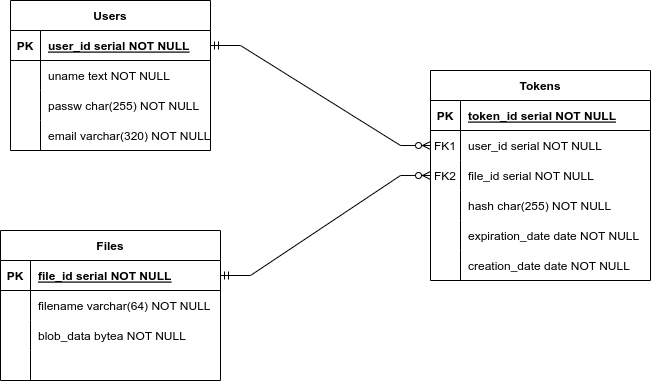

The diagram above was exported from draw.io. Its source (the exported page's mxGraphModel, read from the mxfile embedded in the PNG):
<mxGraphModel dx="880" dy="546" grid="1" gridSize="10" guides="1" tooltips="1" connect="1" arrows="1" fold="1" page="1" pageScale="1" pageWidth="850" pageHeight="1100" math="0" shadow="0" extFonts="Permanent Marker^https://fonts.googleapis.com/css?family=Permanent+Marker">
  <root>
    <mxCell id="0" />
    <mxCell id="1" parent="0" />
    <mxCell id="UW1nbCYOc1mt_o4TP5cf-67" value="Files" style="shape=table;startSize=30;container=1;collapsible=1;childLayout=tableLayout;fixedRows=1;rowLines=0;fontStyle=1;align=center;resizeLast=1;" vertex="1" parent="1">
      <mxGeometry x="90" y="280" width="220" height="150" as="geometry" />
    </mxCell>
    <mxCell id="UW1nbCYOc1mt_o4TP5cf-68" value="" style="shape=tableRow;horizontal=0;startSize=0;swimlaneHead=0;swimlaneBody=0;fillColor=none;collapsible=0;dropTarget=0;points=[[0,0.5],[1,0.5]];portConstraint=eastwest;top=0;left=0;right=0;bottom=1;" vertex="1" parent="UW1nbCYOc1mt_o4TP5cf-67">
      <mxGeometry y="30" width="220" height="30" as="geometry" />
    </mxCell>
    <mxCell id="UW1nbCYOc1mt_o4TP5cf-69" value="PK" style="shape=partialRectangle;connectable=0;fillColor=none;top=0;left=0;bottom=0;right=0;fontStyle=1;overflow=hidden;" vertex="1" parent="UW1nbCYOc1mt_o4TP5cf-68">
      <mxGeometry width="30" height="30" as="geometry">
        <mxRectangle width="30" height="30" as="alternateBounds" />
      </mxGeometry>
    </mxCell>
    <mxCell id="UW1nbCYOc1mt_o4TP5cf-70" value="file_id serial NOT NULL" style="shape=partialRectangle;connectable=0;fillColor=none;top=0;left=0;bottom=0;right=0;align=left;spacingLeft=6;fontStyle=5;overflow=hidden;" vertex="1" parent="UW1nbCYOc1mt_o4TP5cf-68">
      <mxGeometry x="30" width="190" height="30" as="geometry">
        <mxRectangle width="190" height="30" as="alternateBounds" />
      </mxGeometry>
    </mxCell>
    <mxCell id="UW1nbCYOc1mt_o4TP5cf-71" value="" style="shape=tableRow;horizontal=0;startSize=0;swimlaneHead=0;swimlaneBody=0;fillColor=none;collapsible=0;dropTarget=0;points=[[0,0.5],[1,0.5]];portConstraint=eastwest;top=0;left=0;right=0;bottom=0;" vertex="1" parent="UW1nbCYOc1mt_o4TP5cf-67">
      <mxGeometry y="60" width="220" height="30" as="geometry" />
    </mxCell>
    <mxCell id="UW1nbCYOc1mt_o4TP5cf-72" value="" style="shape=partialRectangle;connectable=0;fillColor=none;top=0;left=0;bottom=0;right=0;editable=1;overflow=hidden;" vertex="1" parent="UW1nbCYOc1mt_o4TP5cf-71">
      <mxGeometry width="30" height="30" as="geometry">
        <mxRectangle width="30" height="30" as="alternateBounds" />
      </mxGeometry>
    </mxCell>
    <mxCell id="UW1nbCYOc1mt_o4TP5cf-73" value="filename varchar(64) NOT NULL" style="shape=partialRectangle;connectable=0;fillColor=none;top=0;left=0;bottom=0;right=0;align=left;spacingLeft=6;overflow=hidden;" vertex="1" parent="UW1nbCYOc1mt_o4TP5cf-71">
      <mxGeometry x="30" width="190" height="30" as="geometry">
        <mxRectangle width="190" height="30" as="alternateBounds" />
      </mxGeometry>
    </mxCell>
    <mxCell id="UW1nbCYOc1mt_o4TP5cf-74" value="" style="shape=tableRow;horizontal=0;startSize=0;swimlaneHead=0;swimlaneBody=0;fillColor=none;collapsible=0;dropTarget=0;points=[[0,0.5],[1,0.5]];portConstraint=eastwest;top=0;left=0;right=0;bottom=0;" vertex="1" parent="UW1nbCYOc1mt_o4TP5cf-67">
      <mxGeometry y="90" width="220" height="30" as="geometry" />
    </mxCell>
    <mxCell id="UW1nbCYOc1mt_o4TP5cf-75" value="" style="shape=partialRectangle;connectable=0;fillColor=none;top=0;left=0;bottom=0;right=0;editable=1;overflow=hidden;" vertex="1" parent="UW1nbCYOc1mt_o4TP5cf-74">
      <mxGeometry width="30" height="30" as="geometry">
        <mxRectangle width="30" height="30" as="alternateBounds" />
      </mxGeometry>
    </mxCell>
    <mxCell id="UW1nbCYOc1mt_o4TP5cf-76" value="blob_data bytea NOT NULL" style="shape=partialRectangle;connectable=0;fillColor=none;top=0;left=0;bottom=0;right=0;align=left;spacingLeft=6;overflow=hidden;" vertex="1" parent="UW1nbCYOc1mt_o4TP5cf-74">
      <mxGeometry x="30" width="190" height="30" as="geometry">
        <mxRectangle width="190" height="30" as="alternateBounds" />
      </mxGeometry>
    </mxCell>
    <mxCell id="UW1nbCYOc1mt_o4TP5cf-77" value="" style="shape=tableRow;horizontal=0;startSize=0;swimlaneHead=0;swimlaneBody=0;fillColor=none;collapsible=0;dropTarget=0;points=[[0,0.5],[1,0.5]];portConstraint=eastwest;top=0;left=0;right=0;bottom=0;" vertex="1" parent="UW1nbCYOc1mt_o4TP5cf-67">
      <mxGeometry y="120" width="220" height="30" as="geometry" />
    </mxCell>
    <mxCell id="UW1nbCYOc1mt_o4TP5cf-78" value="" style="shape=partialRectangle;connectable=0;fillColor=none;top=0;left=0;bottom=0;right=0;editable=1;overflow=hidden;" vertex="1" parent="UW1nbCYOc1mt_o4TP5cf-77">
      <mxGeometry width="30" height="30" as="geometry">
        <mxRectangle width="30" height="30" as="alternateBounds" />
      </mxGeometry>
    </mxCell>
    <mxCell id="UW1nbCYOc1mt_o4TP5cf-79" value="" style="shape=partialRectangle;connectable=0;fillColor=none;top=0;left=0;bottom=0;right=0;align=left;spacingLeft=6;overflow=hidden;" vertex="1" parent="UW1nbCYOc1mt_o4TP5cf-77">
      <mxGeometry x="30" width="190" height="30" as="geometry">
        <mxRectangle width="190" height="30" as="alternateBounds" />
      </mxGeometry>
    </mxCell>
    <mxCell id="UW1nbCYOc1mt_o4TP5cf-109" value="Tokens" style="shape=table;startSize=30;container=1;collapsible=1;childLayout=tableLayout;fixedRows=1;rowLines=0;fontStyle=1;align=center;resizeLast=1;" vertex="1" parent="1">
      <mxGeometry x="520" y="120" width="220" height="210" as="geometry" />
    </mxCell>
    <mxCell id="UW1nbCYOc1mt_o4TP5cf-110" value="" style="shape=tableRow;horizontal=0;startSize=0;swimlaneHead=0;swimlaneBody=0;fillColor=none;collapsible=0;dropTarget=0;points=[[0,0.5],[1,0.5]];portConstraint=eastwest;top=0;left=0;right=0;bottom=1;" vertex="1" parent="UW1nbCYOc1mt_o4TP5cf-109">
      <mxGeometry y="30" width="220" height="30" as="geometry" />
    </mxCell>
    <mxCell id="UW1nbCYOc1mt_o4TP5cf-111" value="PK" style="shape=partialRectangle;connectable=0;fillColor=none;top=0;left=0;bottom=0;right=0;fontStyle=1;overflow=hidden;" vertex="1" parent="UW1nbCYOc1mt_o4TP5cf-110">
      <mxGeometry width="30" height="30" as="geometry">
        <mxRectangle width="30" height="30" as="alternateBounds" />
      </mxGeometry>
    </mxCell>
    <mxCell id="UW1nbCYOc1mt_o4TP5cf-112" value="token_id serial NOT NULL" style="shape=partialRectangle;connectable=0;fillColor=none;top=0;left=0;bottom=0;right=0;align=left;spacingLeft=6;fontStyle=5;overflow=hidden;" vertex="1" parent="UW1nbCYOc1mt_o4TP5cf-110">
      <mxGeometry x="30" width="190" height="30" as="geometry">
        <mxRectangle width="190" height="30" as="alternateBounds" />
      </mxGeometry>
    </mxCell>
    <mxCell id="UW1nbCYOc1mt_o4TP5cf-140" value="" style="shape=tableRow;horizontal=0;startSize=0;swimlaneHead=0;swimlaneBody=0;fillColor=none;collapsible=0;dropTarget=0;points=[[0,0.5],[1,0.5]];portConstraint=eastwest;top=0;left=0;right=0;bottom=0;" vertex="1" parent="UW1nbCYOc1mt_o4TP5cf-109">
      <mxGeometry y="60" width="220" height="30" as="geometry" />
    </mxCell>
    <mxCell id="UW1nbCYOc1mt_o4TP5cf-141" value="FK1" style="shape=partialRectangle;connectable=0;fillColor=none;top=0;left=0;bottom=0;right=0;editable=1;overflow=hidden;" vertex="1" parent="UW1nbCYOc1mt_o4TP5cf-140">
      <mxGeometry width="30" height="30" as="geometry">
        <mxRectangle width="30" height="30" as="alternateBounds" />
      </mxGeometry>
    </mxCell>
    <mxCell id="UW1nbCYOc1mt_o4TP5cf-142" value="user_id serial NOT NULL" style="shape=partialRectangle;connectable=0;fillColor=none;top=0;left=0;bottom=0;right=0;align=left;spacingLeft=6;overflow=hidden;" vertex="1" parent="UW1nbCYOc1mt_o4TP5cf-140">
      <mxGeometry x="30" width="190" height="30" as="geometry">
        <mxRectangle width="190" height="30" as="alternateBounds" />
      </mxGeometry>
    </mxCell>
    <mxCell id="UW1nbCYOc1mt_o4TP5cf-143" value="" style="shape=tableRow;horizontal=0;startSize=0;swimlaneHead=0;swimlaneBody=0;fillColor=none;collapsible=0;dropTarget=0;points=[[0,0.5],[1,0.5]];portConstraint=eastwest;top=0;left=0;right=0;bottom=0;" vertex="1" parent="UW1nbCYOc1mt_o4TP5cf-109">
      <mxGeometry y="90" width="220" height="30" as="geometry" />
    </mxCell>
    <mxCell id="UW1nbCYOc1mt_o4TP5cf-144" value="FK2" style="shape=partialRectangle;connectable=0;fillColor=none;top=0;left=0;bottom=0;right=0;editable=1;overflow=hidden;" vertex="1" parent="UW1nbCYOc1mt_o4TP5cf-143">
      <mxGeometry width="30" height="30" as="geometry">
        <mxRectangle width="30" height="30" as="alternateBounds" />
      </mxGeometry>
    </mxCell>
    <mxCell id="UW1nbCYOc1mt_o4TP5cf-145" value="file_id serial NOT NULL" style="shape=partialRectangle;connectable=0;fillColor=none;top=0;left=0;bottom=0;right=0;align=left;spacingLeft=6;overflow=hidden;" vertex="1" parent="UW1nbCYOc1mt_o4TP5cf-143">
      <mxGeometry x="30" width="190" height="30" as="geometry">
        <mxRectangle width="190" height="30" as="alternateBounds" />
      </mxGeometry>
    </mxCell>
    <mxCell id="UW1nbCYOc1mt_o4TP5cf-113" value="" style="shape=tableRow;horizontal=0;startSize=0;swimlaneHead=0;swimlaneBody=0;fillColor=none;collapsible=0;dropTarget=0;points=[[0,0.5],[1,0.5]];portConstraint=eastwest;top=0;left=0;right=0;bottom=0;" vertex="1" parent="UW1nbCYOc1mt_o4TP5cf-109">
      <mxGeometry y="120" width="220" height="30" as="geometry" />
    </mxCell>
    <mxCell id="UW1nbCYOc1mt_o4TP5cf-114" value="" style="shape=partialRectangle;connectable=0;fillColor=none;top=0;left=0;bottom=0;right=0;editable=1;overflow=hidden;" vertex="1" parent="UW1nbCYOc1mt_o4TP5cf-113">
      <mxGeometry width="30" height="30" as="geometry">
        <mxRectangle width="30" height="30" as="alternateBounds" />
      </mxGeometry>
    </mxCell>
    <mxCell id="UW1nbCYOc1mt_o4TP5cf-115" value="hash char(255) NOT NULL" style="shape=partialRectangle;connectable=0;fillColor=none;top=0;left=0;bottom=0;right=0;align=left;spacingLeft=6;overflow=hidden;" vertex="1" parent="UW1nbCYOc1mt_o4TP5cf-113">
      <mxGeometry x="30" width="190" height="30" as="geometry">
        <mxRectangle width="190" height="30" as="alternateBounds" />
      </mxGeometry>
    </mxCell>
    <mxCell id="UW1nbCYOc1mt_o4TP5cf-116" value="" style="shape=tableRow;horizontal=0;startSize=0;swimlaneHead=0;swimlaneBody=0;fillColor=none;collapsible=0;dropTarget=0;points=[[0,0.5],[1,0.5]];portConstraint=eastwest;top=0;left=0;right=0;bottom=0;" vertex="1" parent="UW1nbCYOc1mt_o4TP5cf-109">
      <mxGeometry y="150" width="220" height="30" as="geometry" />
    </mxCell>
    <mxCell id="UW1nbCYOc1mt_o4TP5cf-117" value="" style="shape=partialRectangle;connectable=0;fillColor=none;top=0;left=0;bottom=0;right=0;editable=1;overflow=hidden;" vertex="1" parent="UW1nbCYOc1mt_o4TP5cf-116">
      <mxGeometry width="30" height="30" as="geometry">
        <mxRectangle width="30" height="30" as="alternateBounds" />
      </mxGeometry>
    </mxCell>
    <mxCell id="UW1nbCYOc1mt_o4TP5cf-118" value="expiration_date date NOT NULL" style="shape=partialRectangle;connectable=0;fillColor=none;top=0;left=0;bottom=0;right=0;align=left;spacingLeft=6;overflow=hidden;" vertex="1" parent="UW1nbCYOc1mt_o4TP5cf-116">
      <mxGeometry x="30" width="190" height="30" as="geometry">
        <mxRectangle width="190" height="30" as="alternateBounds" />
      </mxGeometry>
    </mxCell>
    <mxCell id="UW1nbCYOc1mt_o4TP5cf-119" value="" style="shape=tableRow;horizontal=0;startSize=0;swimlaneHead=0;swimlaneBody=0;fillColor=none;collapsible=0;dropTarget=0;points=[[0,0.5],[1,0.5]];portConstraint=eastwest;top=0;left=0;right=0;bottom=0;" vertex="1" parent="UW1nbCYOc1mt_o4TP5cf-109">
      <mxGeometry y="180" width="220" height="30" as="geometry" />
    </mxCell>
    <mxCell id="UW1nbCYOc1mt_o4TP5cf-120" value="" style="shape=partialRectangle;connectable=0;fillColor=none;top=0;left=0;bottom=0;right=0;editable=1;overflow=hidden;" vertex="1" parent="UW1nbCYOc1mt_o4TP5cf-119">
      <mxGeometry width="30" height="30" as="geometry">
        <mxRectangle width="30" height="30" as="alternateBounds" />
      </mxGeometry>
    </mxCell>
    <mxCell id="UW1nbCYOc1mt_o4TP5cf-121" value="creation_date date NOT NULL" style="shape=partialRectangle;connectable=0;fillColor=none;top=0;left=0;bottom=0;right=0;align=left;spacingLeft=6;overflow=hidden;" vertex="1" parent="UW1nbCYOc1mt_o4TP5cf-119">
      <mxGeometry x="30" width="190" height="30" as="geometry">
        <mxRectangle width="190" height="30" as="alternateBounds" />
      </mxGeometry>
    </mxCell>
    <mxCell id="UW1nbCYOc1mt_o4TP5cf-96" value="Users" style="shape=table;startSize=30;container=1;collapsible=1;childLayout=tableLayout;fixedRows=1;rowLines=0;fontStyle=1;align=center;resizeLast=1;" vertex="1" parent="1">
      <mxGeometry x="100" y="50" width="200" height="150" as="geometry" />
    </mxCell>
    <mxCell id="UW1nbCYOc1mt_o4TP5cf-97" value="" style="shape=tableRow;horizontal=0;startSize=0;swimlaneHead=0;swimlaneBody=0;fillColor=none;collapsible=0;dropTarget=0;points=[[0,0.5],[1,0.5]];portConstraint=eastwest;top=0;left=0;right=0;bottom=1;" vertex="1" parent="UW1nbCYOc1mt_o4TP5cf-96">
      <mxGeometry y="30" width="200" height="30" as="geometry" />
    </mxCell>
    <mxCell id="UW1nbCYOc1mt_o4TP5cf-98" value="PK" style="shape=partialRectangle;connectable=0;fillColor=none;top=0;left=0;bottom=0;right=0;fontStyle=1;overflow=hidden;" vertex="1" parent="UW1nbCYOc1mt_o4TP5cf-97">
      <mxGeometry width="30" height="30" as="geometry">
        <mxRectangle width="30" height="30" as="alternateBounds" />
      </mxGeometry>
    </mxCell>
    <mxCell id="UW1nbCYOc1mt_o4TP5cf-99" value="user_id serial NOT NULL" style="shape=partialRectangle;connectable=0;fillColor=none;top=0;left=0;bottom=0;right=0;align=left;spacingLeft=6;fontStyle=5;overflow=hidden;" vertex="1" parent="UW1nbCYOc1mt_o4TP5cf-97">
      <mxGeometry x="30" width="170" height="30" as="geometry">
        <mxRectangle width="170" height="30" as="alternateBounds" />
      </mxGeometry>
    </mxCell>
    <mxCell id="UW1nbCYOc1mt_o4TP5cf-100" value="" style="shape=tableRow;horizontal=0;startSize=0;swimlaneHead=0;swimlaneBody=0;fillColor=none;collapsible=0;dropTarget=0;points=[[0,0.5],[1,0.5]];portConstraint=eastwest;top=0;left=0;right=0;bottom=0;" vertex="1" parent="UW1nbCYOc1mt_o4TP5cf-96">
      <mxGeometry y="60" width="200" height="30" as="geometry" />
    </mxCell>
    <mxCell id="UW1nbCYOc1mt_o4TP5cf-101" value="" style="shape=partialRectangle;connectable=0;fillColor=none;top=0;left=0;bottom=0;right=0;editable=1;overflow=hidden;" vertex="1" parent="UW1nbCYOc1mt_o4TP5cf-100">
      <mxGeometry width="30" height="30" as="geometry">
        <mxRectangle width="30" height="30" as="alternateBounds" />
      </mxGeometry>
    </mxCell>
    <mxCell id="UW1nbCYOc1mt_o4TP5cf-102" value="uname text NOT NULL" style="shape=partialRectangle;connectable=0;fillColor=none;top=0;left=0;bottom=0;right=0;align=left;spacingLeft=6;overflow=hidden;" vertex="1" parent="UW1nbCYOc1mt_o4TP5cf-100">
      <mxGeometry x="30" width="170" height="30" as="geometry">
        <mxRectangle width="170" height="30" as="alternateBounds" />
      </mxGeometry>
    </mxCell>
    <mxCell id="UW1nbCYOc1mt_o4TP5cf-103" value="" style="shape=tableRow;horizontal=0;startSize=0;swimlaneHead=0;swimlaneBody=0;fillColor=none;collapsible=0;dropTarget=0;points=[[0,0.5],[1,0.5]];portConstraint=eastwest;top=0;left=0;right=0;bottom=0;" vertex="1" parent="UW1nbCYOc1mt_o4TP5cf-96">
      <mxGeometry y="90" width="200" height="30" as="geometry" />
    </mxCell>
    <mxCell id="UW1nbCYOc1mt_o4TP5cf-104" value="" style="shape=partialRectangle;connectable=0;fillColor=none;top=0;left=0;bottom=0;right=0;editable=1;overflow=hidden;" vertex="1" parent="UW1nbCYOc1mt_o4TP5cf-103">
      <mxGeometry width="30" height="30" as="geometry">
        <mxRectangle width="30" height="30" as="alternateBounds" />
      </mxGeometry>
    </mxCell>
    <mxCell id="UW1nbCYOc1mt_o4TP5cf-105" value="passw char(255) NOT NULL" style="shape=partialRectangle;connectable=0;fillColor=none;top=0;left=0;bottom=0;right=0;align=left;spacingLeft=6;overflow=hidden;" vertex="1" parent="UW1nbCYOc1mt_o4TP5cf-103">
      <mxGeometry x="30" width="170" height="30" as="geometry">
        <mxRectangle width="170" height="30" as="alternateBounds" />
      </mxGeometry>
    </mxCell>
    <mxCell id="UW1nbCYOc1mt_o4TP5cf-106" value="" style="shape=tableRow;horizontal=0;startSize=0;swimlaneHead=0;swimlaneBody=0;fillColor=none;collapsible=0;dropTarget=0;points=[[0,0.5],[1,0.5]];portConstraint=eastwest;top=0;left=0;right=0;bottom=0;" vertex="1" parent="UW1nbCYOc1mt_o4TP5cf-96">
      <mxGeometry y="120" width="200" height="30" as="geometry" />
    </mxCell>
    <mxCell id="UW1nbCYOc1mt_o4TP5cf-107" value="" style="shape=partialRectangle;connectable=0;fillColor=none;top=0;left=0;bottom=0;right=0;editable=1;overflow=hidden;" vertex="1" parent="UW1nbCYOc1mt_o4TP5cf-106">
      <mxGeometry width="30" height="30" as="geometry">
        <mxRectangle width="30" height="30" as="alternateBounds" />
      </mxGeometry>
    </mxCell>
    <mxCell id="UW1nbCYOc1mt_o4TP5cf-108" value="email varchar(320) NOT NULL" style="shape=partialRectangle;connectable=0;fillColor=none;top=0;left=0;bottom=0;right=0;align=left;spacingLeft=6;overflow=hidden;" vertex="1" parent="UW1nbCYOc1mt_o4TP5cf-106">
      <mxGeometry x="30" width="170" height="30" as="geometry">
        <mxRectangle width="170" height="30" as="alternateBounds" />
      </mxGeometry>
    </mxCell>
    <mxCell id="UW1nbCYOc1mt_o4TP5cf-146" value="" style="edgeStyle=entityRelationEdgeStyle;fontSize=12;html=1;endArrow=ERzeroToMany;startArrow=ERmandOne;rounded=0;strokeColor=default;exitX=1;exitY=0.5;exitDx=0;exitDy=0;entryX=0;entryY=0.5;entryDx=0;entryDy=0;" edge="1" parent="1" source="UW1nbCYOc1mt_o4TP5cf-97" target="UW1nbCYOc1mt_o4TP5cf-140">
      <mxGeometry width="100" height="100" relative="1" as="geometry">
        <mxPoint x="370" y="230" as="sourcePoint" />
        <mxPoint x="470" y="130" as="targetPoint" />
      </mxGeometry>
    </mxCell>
    <mxCell id="UW1nbCYOc1mt_o4TP5cf-147" value="" style="edgeStyle=entityRelationEdgeStyle;fontSize=12;html=1;endArrow=ERzeroToMany;startArrow=ERmandOne;rounded=0;strokeColor=default;entryX=0;entryY=0.5;entryDx=0;entryDy=0;exitX=1;exitY=0.5;exitDx=0;exitDy=0;" edge="1" parent="1" source="UW1nbCYOc1mt_o4TP5cf-68" target="UW1nbCYOc1mt_o4TP5cf-143">
      <mxGeometry width="100" height="100" relative="1" as="geometry">
        <mxPoint x="360" y="410" as="sourcePoint" />
        <mxPoint x="460" y="310" as="targetPoint" />
      </mxGeometry>
    </mxCell>
  </root>
</mxGraphModel>